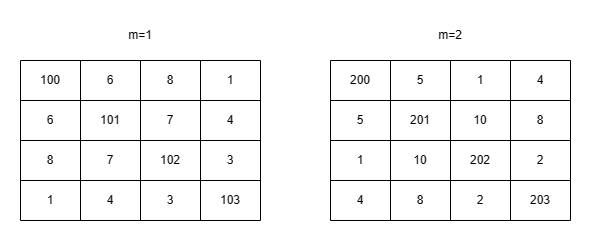

The diagram above was exported from draw.io. Its source (the exported page's mxGraphModel, read from the mxfile embedded in the PNG):
<mxGraphModel dx="1562" dy="861" grid="1" gridSize="10" guides="1" tooltips="1" connect="1" arrows="1" fold="1" page="1" pageScale="1" pageWidth="827" pageHeight="1169" math="0" shadow="0">
  <root>
    <mxCell id="0" />
    <mxCell id="1" parent="0" />
    <mxCell id="7ELOT4q94A_oQ0cF5lU8-1" value="" style="shape=table;startSize=0;container=1;collapsible=0;childLayout=tableLayout;" vertex="1" parent="1">
      <mxGeometry x="100" y="100" width="240" height="160" as="geometry" />
    </mxCell>
    <mxCell id="7ELOT4q94A_oQ0cF5lU8-2" value="" style="shape=tableRow;horizontal=0;startSize=0;swimlaneHead=0;swimlaneBody=0;strokeColor=inherit;top=0;left=0;bottom=0;right=0;collapsible=0;dropTarget=0;fillColor=none;points=[[0,0.5],[1,0.5]];portConstraint=eastwest;" vertex="1" parent="7ELOT4q94A_oQ0cF5lU8-1">
      <mxGeometry width="240" height="40" as="geometry" />
    </mxCell>
    <mxCell id="7ELOT4q94A_oQ0cF5lU8-3" value="100" style="shape=partialRectangle;html=1;whiteSpace=wrap;connectable=0;strokeColor=inherit;overflow=hidden;fillColor=none;top=0;left=0;bottom=0;right=0;pointerEvents=1;" vertex="1" parent="7ELOT4q94A_oQ0cF5lU8-2">
      <mxGeometry width="60" height="40" as="geometry">
        <mxRectangle width="60" height="40" as="alternateBounds" />
      </mxGeometry>
    </mxCell>
    <mxCell id="7ELOT4q94A_oQ0cF5lU8-4" value="6" style="shape=partialRectangle;html=1;whiteSpace=wrap;connectable=0;strokeColor=inherit;overflow=hidden;fillColor=none;top=0;left=0;bottom=0;right=0;pointerEvents=1;" vertex="1" parent="7ELOT4q94A_oQ0cF5lU8-2">
      <mxGeometry x="60" width="60" height="40" as="geometry">
        <mxRectangle width="60" height="40" as="alternateBounds" />
      </mxGeometry>
    </mxCell>
    <mxCell id="7ELOT4q94A_oQ0cF5lU8-5" value="8" style="shape=partialRectangle;html=1;whiteSpace=wrap;connectable=0;strokeColor=inherit;overflow=hidden;fillColor=none;top=0;left=0;bottom=0;right=0;pointerEvents=1;" vertex="1" parent="7ELOT4q94A_oQ0cF5lU8-2">
      <mxGeometry x="120" width="60" height="40" as="geometry">
        <mxRectangle width="60" height="40" as="alternateBounds" />
      </mxGeometry>
    </mxCell>
    <mxCell id="7ELOT4q94A_oQ0cF5lU8-6" value="1" style="shape=partialRectangle;html=1;whiteSpace=wrap;connectable=0;strokeColor=inherit;overflow=hidden;fillColor=none;top=0;left=0;bottom=0;right=0;pointerEvents=1;" vertex="1" parent="7ELOT4q94A_oQ0cF5lU8-2">
      <mxGeometry x="180" width="60" height="40" as="geometry">
        <mxRectangle width="60" height="40" as="alternateBounds" />
      </mxGeometry>
    </mxCell>
    <mxCell id="7ELOT4q94A_oQ0cF5lU8-7" value="" style="shape=tableRow;horizontal=0;startSize=0;swimlaneHead=0;swimlaneBody=0;strokeColor=inherit;top=0;left=0;bottom=0;right=0;collapsible=0;dropTarget=0;fillColor=none;points=[[0,0.5],[1,0.5]];portConstraint=eastwest;" vertex="1" parent="7ELOT4q94A_oQ0cF5lU8-1">
      <mxGeometry y="40" width="240" height="40" as="geometry" />
    </mxCell>
    <mxCell id="7ELOT4q94A_oQ0cF5lU8-8" value="6" style="shape=partialRectangle;html=1;whiteSpace=wrap;connectable=0;strokeColor=inherit;overflow=hidden;fillColor=none;top=0;left=0;bottom=0;right=0;pointerEvents=1;" vertex="1" parent="7ELOT4q94A_oQ0cF5lU8-7">
      <mxGeometry width="60" height="40" as="geometry">
        <mxRectangle width="60" height="40" as="alternateBounds" />
      </mxGeometry>
    </mxCell>
    <mxCell id="7ELOT4q94A_oQ0cF5lU8-9" value="101" style="shape=partialRectangle;html=1;whiteSpace=wrap;connectable=0;strokeColor=inherit;overflow=hidden;fillColor=none;top=0;left=0;bottom=0;right=0;pointerEvents=1;" vertex="1" parent="7ELOT4q94A_oQ0cF5lU8-7">
      <mxGeometry x="60" width="60" height="40" as="geometry">
        <mxRectangle width="60" height="40" as="alternateBounds" />
      </mxGeometry>
    </mxCell>
    <mxCell id="7ELOT4q94A_oQ0cF5lU8-10" value="7" style="shape=partialRectangle;html=1;whiteSpace=wrap;connectable=0;strokeColor=inherit;overflow=hidden;fillColor=none;top=0;left=0;bottom=0;right=0;pointerEvents=1;" vertex="1" parent="7ELOT4q94A_oQ0cF5lU8-7">
      <mxGeometry x="120" width="60" height="40" as="geometry">
        <mxRectangle width="60" height="40" as="alternateBounds" />
      </mxGeometry>
    </mxCell>
    <mxCell id="7ELOT4q94A_oQ0cF5lU8-11" value="4" style="shape=partialRectangle;html=1;whiteSpace=wrap;connectable=0;strokeColor=inherit;overflow=hidden;fillColor=none;top=0;left=0;bottom=0;right=0;pointerEvents=1;" vertex="1" parent="7ELOT4q94A_oQ0cF5lU8-7">
      <mxGeometry x="180" width="60" height="40" as="geometry">
        <mxRectangle width="60" height="40" as="alternateBounds" />
      </mxGeometry>
    </mxCell>
    <mxCell id="7ELOT4q94A_oQ0cF5lU8-12" value="" style="shape=tableRow;horizontal=0;startSize=0;swimlaneHead=0;swimlaneBody=0;strokeColor=inherit;top=0;left=0;bottom=0;right=0;collapsible=0;dropTarget=0;fillColor=none;points=[[0,0.5],[1,0.5]];portConstraint=eastwest;" vertex="1" parent="7ELOT4q94A_oQ0cF5lU8-1">
      <mxGeometry y="80" width="240" height="40" as="geometry" />
    </mxCell>
    <mxCell id="7ELOT4q94A_oQ0cF5lU8-13" value="8" style="shape=partialRectangle;html=1;whiteSpace=wrap;connectable=0;strokeColor=inherit;overflow=hidden;fillColor=none;top=0;left=0;bottom=0;right=0;pointerEvents=1;" vertex="1" parent="7ELOT4q94A_oQ0cF5lU8-12">
      <mxGeometry width="60" height="40" as="geometry">
        <mxRectangle width="60" height="40" as="alternateBounds" />
      </mxGeometry>
    </mxCell>
    <mxCell id="7ELOT4q94A_oQ0cF5lU8-14" value="7" style="shape=partialRectangle;html=1;whiteSpace=wrap;connectable=0;strokeColor=inherit;overflow=hidden;fillColor=none;top=0;left=0;bottom=0;right=0;pointerEvents=1;" vertex="1" parent="7ELOT4q94A_oQ0cF5lU8-12">
      <mxGeometry x="60" width="60" height="40" as="geometry">
        <mxRectangle width="60" height="40" as="alternateBounds" />
      </mxGeometry>
    </mxCell>
    <mxCell id="7ELOT4q94A_oQ0cF5lU8-15" value="102" style="shape=partialRectangle;html=1;whiteSpace=wrap;connectable=0;strokeColor=inherit;overflow=hidden;fillColor=none;top=0;left=0;bottom=0;right=0;pointerEvents=1;" vertex="1" parent="7ELOT4q94A_oQ0cF5lU8-12">
      <mxGeometry x="120" width="60" height="40" as="geometry">
        <mxRectangle width="60" height="40" as="alternateBounds" />
      </mxGeometry>
    </mxCell>
    <mxCell id="7ELOT4q94A_oQ0cF5lU8-16" value="3" style="shape=partialRectangle;html=1;whiteSpace=wrap;connectable=0;strokeColor=inherit;overflow=hidden;fillColor=none;top=0;left=0;bottom=0;right=0;pointerEvents=1;" vertex="1" parent="7ELOT4q94A_oQ0cF5lU8-12">
      <mxGeometry x="180" width="60" height="40" as="geometry">
        <mxRectangle width="60" height="40" as="alternateBounds" />
      </mxGeometry>
    </mxCell>
    <mxCell id="7ELOT4q94A_oQ0cF5lU8-17" value="" style="shape=tableRow;horizontal=0;startSize=0;swimlaneHead=0;swimlaneBody=0;strokeColor=inherit;top=0;left=0;bottom=0;right=0;collapsible=0;dropTarget=0;fillColor=none;points=[[0,0.5],[1,0.5]];portConstraint=eastwest;" vertex="1" parent="7ELOT4q94A_oQ0cF5lU8-1">
      <mxGeometry y="120" width="240" height="40" as="geometry" />
    </mxCell>
    <mxCell id="7ELOT4q94A_oQ0cF5lU8-18" value="1" style="shape=partialRectangle;html=1;whiteSpace=wrap;connectable=0;strokeColor=inherit;overflow=hidden;fillColor=none;top=0;left=0;bottom=0;right=0;pointerEvents=1;" vertex="1" parent="7ELOT4q94A_oQ0cF5lU8-17">
      <mxGeometry width="60" height="40" as="geometry">
        <mxRectangle width="60" height="40" as="alternateBounds" />
      </mxGeometry>
    </mxCell>
    <mxCell id="7ELOT4q94A_oQ0cF5lU8-19" value="4" style="shape=partialRectangle;html=1;whiteSpace=wrap;connectable=0;strokeColor=inherit;overflow=hidden;fillColor=none;top=0;left=0;bottom=0;right=0;pointerEvents=1;" vertex="1" parent="7ELOT4q94A_oQ0cF5lU8-17">
      <mxGeometry x="60" width="60" height="40" as="geometry">
        <mxRectangle width="60" height="40" as="alternateBounds" />
      </mxGeometry>
    </mxCell>
    <mxCell id="7ELOT4q94A_oQ0cF5lU8-20" value="3" style="shape=partialRectangle;html=1;whiteSpace=wrap;connectable=0;strokeColor=inherit;overflow=hidden;fillColor=none;top=0;left=0;bottom=0;right=0;pointerEvents=1;" vertex="1" parent="7ELOT4q94A_oQ0cF5lU8-17">
      <mxGeometry x="120" width="60" height="40" as="geometry">
        <mxRectangle width="60" height="40" as="alternateBounds" />
      </mxGeometry>
    </mxCell>
    <mxCell id="7ELOT4q94A_oQ0cF5lU8-21" value="103" style="shape=partialRectangle;html=1;whiteSpace=wrap;connectable=0;strokeColor=inherit;overflow=hidden;fillColor=none;top=0;left=0;bottom=0;right=0;pointerEvents=1;" vertex="1" parent="7ELOT4q94A_oQ0cF5lU8-17">
      <mxGeometry x="180" width="60" height="40" as="geometry">
        <mxRectangle width="60" height="40" as="alternateBounds" />
      </mxGeometry>
    </mxCell>
    <mxCell id="7ELOT4q94A_oQ0cF5lU8-22" value="m=1" style="text;strokeColor=none;align=center;fillColor=none;html=1;verticalAlign=middle;whiteSpace=wrap;rounded=0;" vertex="1" parent="1">
      <mxGeometry x="190" y="60" width="60" height="30" as="geometry" />
    </mxCell>
    <mxCell id="7ELOT4q94A_oQ0cF5lU8-23" value="" style="shape=table;startSize=0;container=1;collapsible=0;childLayout=tableLayout;" vertex="1" parent="1">
      <mxGeometry x="410" y="100" width="240" height="160" as="geometry" />
    </mxCell>
    <mxCell id="7ELOT4q94A_oQ0cF5lU8-24" value="" style="shape=tableRow;horizontal=0;startSize=0;swimlaneHead=0;swimlaneBody=0;strokeColor=inherit;top=0;left=0;bottom=0;right=0;collapsible=0;dropTarget=0;fillColor=none;points=[[0,0.5],[1,0.5]];portConstraint=eastwest;" vertex="1" parent="7ELOT4q94A_oQ0cF5lU8-23">
      <mxGeometry width="240" height="40" as="geometry" />
    </mxCell>
    <mxCell id="7ELOT4q94A_oQ0cF5lU8-25" value="200" style="shape=partialRectangle;html=1;whiteSpace=wrap;connectable=0;strokeColor=inherit;overflow=hidden;fillColor=none;top=0;left=0;bottom=0;right=0;pointerEvents=1;" vertex="1" parent="7ELOT4q94A_oQ0cF5lU8-24">
      <mxGeometry width="60" height="40" as="geometry">
        <mxRectangle width="60" height="40" as="alternateBounds" />
      </mxGeometry>
    </mxCell>
    <mxCell id="7ELOT4q94A_oQ0cF5lU8-26" value="5" style="shape=partialRectangle;html=1;whiteSpace=wrap;connectable=0;strokeColor=inherit;overflow=hidden;fillColor=none;top=0;left=0;bottom=0;right=0;pointerEvents=1;" vertex="1" parent="7ELOT4q94A_oQ0cF5lU8-24">
      <mxGeometry x="60" width="60" height="40" as="geometry">
        <mxRectangle width="60" height="40" as="alternateBounds" />
      </mxGeometry>
    </mxCell>
    <mxCell id="7ELOT4q94A_oQ0cF5lU8-27" value="1" style="shape=partialRectangle;html=1;whiteSpace=wrap;connectable=0;strokeColor=inherit;overflow=hidden;fillColor=none;top=0;left=0;bottom=0;right=0;pointerEvents=1;" vertex="1" parent="7ELOT4q94A_oQ0cF5lU8-24">
      <mxGeometry x="120" width="60" height="40" as="geometry">
        <mxRectangle width="60" height="40" as="alternateBounds" />
      </mxGeometry>
    </mxCell>
    <mxCell id="7ELOT4q94A_oQ0cF5lU8-28" value="4" style="shape=partialRectangle;html=1;whiteSpace=wrap;connectable=0;strokeColor=inherit;overflow=hidden;fillColor=none;top=0;left=0;bottom=0;right=0;pointerEvents=1;" vertex="1" parent="7ELOT4q94A_oQ0cF5lU8-24">
      <mxGeometry x="180" width="60" height="40" as="geometry">
        <mxRectangle width="60" height="40" as="alternateBounds" />
      </mxGeometry>
    </mxCell>
    <mxCell id="7ELOT4q94A_oQ0cF5lU8-29" value="" style="shape=tableRow;horizontal=0;startSize=0;swimlaneHead=0;swimlaneBody=0;strokeColor=inherit;top=0;left=0;bottom=0;right=0;collapsible=0;dropTarget=0;fillColor=none;points=[[0,0.5],[1,0.5]];portConstraint=eastwest;" vertex="1" parent="7ELOT4q94A_oQ0cF5lU8-23">
      <mxGeometry y="40" width="240" height="40" as="geometry" />
    </mxCell>
    <mxCell id="7ELOT4q94A_oQ0cF5lU8-30" value="5" style="shape=partialRectangle;html=1;whiteSpace=wrap;connectable=0;strokeColor=inherit;overflow=hidden;fillColor=none;top=0;left=0;bottom=0;right=0;pointerEvents=1;" vertex="1" parent="7ELOT4q94A_oQ0cF5lU8-29">
      <mxGeometry width="60" height="40" as="geometry">
        <mxRectangle width="60" height="40" as="alternateBounds" />
      </mxGeometry>
    </mxCell>
    <mxCell id="7ELOT4q94A_oQ0cF5lU8-31" value="201" style="shape=partialRectangle;html=1;whiteSpace=wrap;connectable=0;strokeColor=inherit;overflow=hidden;fillColor=none;top=0;left=0;bottom=0;right=0;pointerEvents=1;" vertex="1" parent="7ELOT4q94A_oQ0cF5lU8-29">
      <mxGeometry x="60" width="60" height="40" as="geometry">
        <mxRectangle width="60" height="40" as="alternateBounds" />
      </mxGeometry>
    </mxCell>
    <mxCell id="7ELOT4q94A_oQ0cF5lU8-32" value="10" style="shape=partialRectangle;html=1;whiteSpace=wrap;connectable=0;strokeColor=inherit;overflow=hidden;fillColor=none;top=0;left=0;bottom=0;right=0;pointerEvents=1;" vertex="1" parent="7ELOT4q94A_oQ0cF5lU8-29">
      <mxGeometry x="120" width="60" height="40" as="geometry">
        <mxRectangle width="60" height="40" as="alternateBounds" />
      </mxGeometry>
    </mxCell>
    <mxCell id="7ELOT4q94A_oQ0cF5lU8-33" value="8" style="shape=partialRectangle;html=1;whiteSpace=wrap;connectable=0;strokeColor=inherit;overflow=hidden;fillColor=none;top=0;left=0;bottom=0;right=0;pointerEvents=1;" vertex="1" parent="7ELOT4q94A_oQ0cF5lU8-29">
      <mxGeometry x="180" width="60" height="40" as="geometry">
        <mxRectangle width="60" height="40" as="alternateBounds" />
      </mxGeometry>
    </mxCell>
    <mxCell id="7ELOT4q94A_oQ0cF5lU8-34" value="" style="shape=tableRow;horizontal=0;startSize=0;swimlaneHead=0;swimlaneBody=0;strokeColor=inherit;top=0;left=0;bottom=0;right=0;collapsible=0;dropTarget=0;fillColor=none;points=[[0,0.5],[1,0.5]];portConstraint=eastwest;" vertex="1" parent="7ELOT4q94A_oQ0cF5lU8-23">
      <mxGeometry y="80" width="240" height="40" as="geometry" />
    </mxCell>
    <mxCell id="7ELOT4q94A_oQ0cF5lU8-35" value="1" style="shape=partialRectangle;html=1;whiteSpace=wrap;connectable=0;strokeColor=inherit;overflow=hidden;fillColor=none;top=0;left=0;bottom=0;right=0;pointerEvents=1;" vertex="1" parent="7ELOT4q94A_oQ0cF5lU8-34">
      <mxGeometry width="60" height="40" as="geometry">
        <mxRectangle width="60" height="40" as="alternateBounds" />
      </mxGeometry>
    </mxCell>
    <mxCell id="7ELOT4q94A_oQ0cF5lU8-36" value="10" style="shape=partialRectangle;html=1;whiteSpace=wrap;connectable=0;strokeColor=inherit;overflow=hidden;fillColor=none;top=0;left=0;bottom=0;right=0;pointerEvents=1;" vertex="1" parent="7ELOT4q94A_oQ0cF5lU8-34">
      <mxGeometry x="60" width="60" height="40" as="geometry">
        <mxRectangle width="60" height="40" as="alternateBounds" />
      </mxGeometry>
    </mxCell>
    <mxCell id="7ELOT4q94A_oQ0cF5lU8-37" value="202" style="shape=partialRectangle;html=1;whiteSpace=wrap;connectable=0;strokeColor=inherit;overflow=hidden;fillColor=none;top=0;left=0;bottom=0;right=0;pointerEvents=1;" vertex="1" parent="7ELOT4q94A_oQ0cF5lU8-34">
      <mxGeometry x="120" width="60" height="40" as="geometry">
        <mxRectangle width="60" height="40" as="alternateBounds" />
      </mxGeometry>
    </mxCell>
    <mxCell id="7ELOT4q94A_oQ0cF5lU8-38" value="2" style="shape=partialRectangle;html=1;whiteSpace=wrap;connectable=0;strokeColor=inherit;overflow=hidden;fillColor=none;top=0;left=0;bottom=0;right=0;pointerEvents=1;" vertex="1" parent="7ELOT4q94A_oQ0cF5lU8-34">
      <mxGeometry x="180" width="60" height="40" as="geometry">
        <mxRectangle width="60" height="40" as="alternateBounds" />
      </mxGeometry>
    </mxCell>
    <mxCell id="7ELOT4q94A_oQ0cF5lU8-39" value="" style="shape=tableRow;horizontal=0;startSize=0;swimlaneHead=0;swimlaneBody=0;strokeColor=inherit;top=0;left=0;bottom=0;right=0;collapsible=0;dropTarget=0;fillColor=none;points=[[0,0.5],[1,0.5]];portConstraint=eastwest;" vertex="1" parent="7ELOT4q94A_oQ0cF5lU8-23">
      <mxGeometry y="120" width="240" height="40" as="geometry" />
    </mxCell>
    <mxCell id="7ELOT4q94A_oQ0cF5lU8-40" value="4" style="shape=partialRectangle;html=1;whiteSpace=wrap;connectable=0;strokeColor=inherit;overflow=hidden;fillColor=none;top=0;left=0;bottom=0;right=0;pointerEvents=1;" vertex="1" parent="7ELOT4q94A_oQ0cF5lU8-39">
      <mxGeometry width="60" height="40" as="geometry">
        <mxRectangle width="60" height="40" as="alternateBounds" />
      </mxGeometry>
    </mxCell>
    <mxCell id="7ELOT4q94A_oQ0cF5lU8-41" value="8" style="shape=partialRectangle;html=1;whiteSpace=wrap;connectable=0;strokeColor=inherit;overflow=hidden;fillColor=none;top=0;left=0;bottom=0;right=0;pointerEvents=1;" vertex="1" parent="7ELOT4q94A_oQ0cF5lU8-39">
      <mxGeometry x="60" width="60" height="40" as="geometry">
        <mxRectangle width="60" height="40" as="alternateBounds" />
      </mxGeometry>
    </mxCell>
    <mxCell id="7ELOT4q94A_oQ0cF5lU8-42" value="2" style="shape=partialRectangle;html=1;whiteSpace=wrap;connectable=0;strokeColor=inherit;overflow=hidden;fillColor=none;top=0;left=0;bottom=0;right=0;pointerEvents=1;" vertex="1" parent="7ELOT4q94A_oQ0cF5lU8-39">
      <mxGeometry x="120" width="60" height="40" as="geometry">
        <mxRectangle width="60" height="40" as="alternateBounds" />
      </mxGeometry>
    </mxCell>
    <mxCell id="7ELOT4q94A_oQ0cF5lU8-43" value="203" style="shape=partialRectangle;html=1;whiteSpace=wrap;connectable=0;strokeColor=inherit;overflow=hidden;fillColor=none;top=0;left=0;bottom=0;right=0;pointerEvents=1;" vertex="1" parent="7ELOT4q94A_oQ0cF5lU8-39">
      <mxGeometry x="180" width="60" height="40" as="geometry">
        <mxRectangle width="60" height="40" as="alternateBounds" />
      </mxGeometry>
    </mxCell>
    <mxCell id="7ELOT4q94A_oQ0cF5lU8-44" value="m=2" style="text;strokeColor=none;align=center;fillColor=none;html=1;verticalAlign=middle;whiteSpace=wrap;rounded=0;" vertex="1" parent="1">
      <mxGeometry x="500" y="60" width="60" height="30" as="geometry" />
    </mxCell>
  </root>
</mxGraphModel>